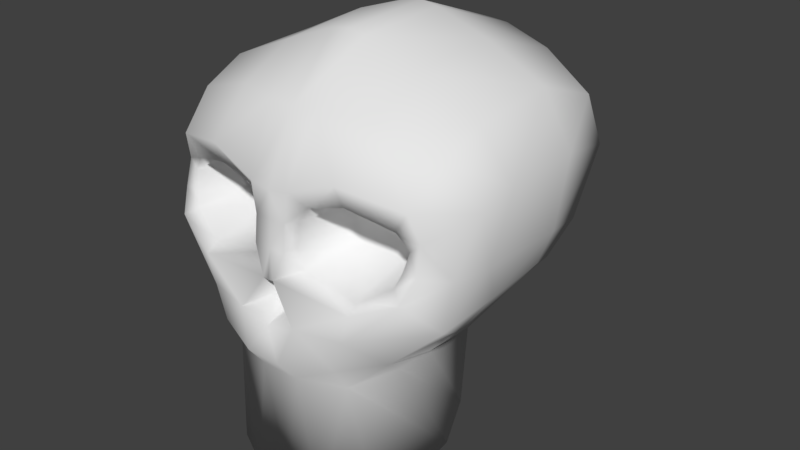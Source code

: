 # Source: Zeca.blend  (saved by Blender 2.78.0; exported with 4.5.12 LTS)
import bpy
from mathutils import Matrix  # noqa: F401  (used for matrix-valued properties, if any)

bpy.ops.wm.read_factory_settings(use_empty=True)
scene = bpy.context.scene
scene.name = 'Scene'

# ---- collections
col_collection_1 = bpy.data.collections.new('Collection 1'); scene.collection.children.link(col_collection_1)

# ---- materials (node trees are filled in below, after node groups)
mat_material_001 = bpy.data.materials.new('Material.001')
mat_material_001.alpha_threshold = 0.0
mat_material_001.use_transparent_shadow = False
mat_material_001.roughness = 0.5

# ---- material node trees

# ---- world
world_world = bpy.data.worlds.new('World'); scene.world = world_world
world_world.color = (0.05088, 0.05088, 0.05088)
world_world.use_sun_shadow = False
world_world.sun_shadow_jitter_overblur = 0.0
world_world.cycles.sampling_method = 'MANUAL'
world_world.light_settings.ao_factor = 0.41

# ---- meshes
me_plane = bpy.data.meshes.new('Plane')
me_plane.from_pydata([(-0.3817, 0.004853, 0.4942), (-0.345, 0.1351, 0.4919), (-0.577, -0.08742, 0.4381), (-0.6733, 0.05322, 0.3023), (-0.02574, -0.02982, 0.5246), (-0.1377, 0.1349, 0.5448), (-0.09287, -0.4074, 0.4955), (-0.1131, -0.6828, 0.3466), (-0.5758, -0.4362, 0.3937), (-0.608, -0.5837, 0.2343), (-0.6072, -0.3059, 0.3524), (-0.73, -0.3979, 0.1571), (-0.6108, -0.1876, 0.3838), (-0.6713, -0.1362, 0.2438), (-0.08102, 0.2992, 0.5765), (-0.09081, 0.407, 0.4909), (-0.1782, 0.9906, 0.4708), (-0.298, 0.3975, 0.4177), (-0.4043, 1.014, 0.3425), (-0.4278, 0.3362, 0.2593), (-0.5214, 0.7641, 0.06102), (-0.298, 0.2851, 0.49), (-0.4621, 0.2484, 0.361), (-0.38, -0.03138, 0.4446), (-0.5205, -0.1227, 0.4013), (-0.1121, -0.07044, 0.4329), (-0.1457, -0.3397, 0.4332), (-0.5111, -0.3385, 0.3767), (-0.5629, -0.2713, 0.3597), (-0.5456, -0.1887, 0.3811), (-0.314, -0.3957, 0.4332), (-0.3089, -0.4952, 0.4782), (-0.326, -0.6731, 0.279), (-0.07318, -0.276, 0.4955), (-0.08791, -0.2649, 0.4332), (-0.07753, -0.1546, 0.5048), (-0.08582, -0.1707, 0.446), (-0.4743, 0.2995, 0.1197), (-0.5071, 0.6217, -0.0467), (-0.5992, 0.1619, 0.1197), (-0.6733, 0.04097, -0.005493), (-0.08138, -0.8886, 0.04132), (-0.326, -0.7931, 0.04061), (-0.08138, -0.9042, -0.3922), (-0.326, -0.8225, -0.3929), (-0.08138, -0.7227, -0.8919), (-0.326, -0.6715, -0.8387), (-0.08138, -0.2565, -1.091), (-0.326, -0.2641, -1.013), (-0.08138, 0.1119, -0.9426), (-0.326, 0.08783, -0.873), (-0.6172, -0.6685, 0.04061), (-0.6055, -0.6876, -0.3929), (-0.7446, -0.4456, -0.004867), (-0.7013, -0.1264, 0.05678), (-0.02478, 0.02615, 0.4147), (-0.06031, 0.09674, 0.4232), (-0.7442, -0.4515, -0.3846), (-0.7173, -0.1281, -0.3451), (-0.6688, 0.0247, -0.3111), (-0.6091, -0.5651, -0.7221), (-0.6023, -0.3007, -0.8617), (-0.5813, 0.004778, -0.7258), (-0.4713, 0.3169, -0.1312), (-0.5368, 0.2377, -0.02261), (-0.5347, 0.1625, -0.6091), (-0.4561, 0.271, -0.4683), (-0.3226, 0.2295, -0.8037), (-0.2913, 0.3302, -0.7053), (-0.08639, 0.262, -0.8661), (-0.09257, 0.3503, -0.7638), (-0.3672, -0.09628, 0.1543), (-0.4808, -0.1443, 0.1547), (-0.1517, -0.1023, 0.155), (-0.1776, -0.3182, 0.1554), (-0.4773, -0.3213, 0.1554), (-0.5151, -0.2725, 0.1554), (-0.5011, -0.1943, 0.1551), (-0.3234, -0.3561, 0.1554), (-0.1308, -0.2577, 0.1554), (-0.1292, -0.1815, 0.1658), (-0.1962, 0.9169, 0.3334), (-0.3691, 0.9327, 0.2447), (-0.471, 0.7624, 0.05078), (-0.4613, 0.6465, -0.05177), (-0.4185, 0.3417, -0.138), (-0.4185, 0.2941, -0.4629), (-0.2811, 0.3434, -0.6574), (-0.09181, 0.3614, -0.7123), (-0.1714, 0.7111, 0.1626), (-0.3147, 0.7216, 0.1035), (-0.3427, 0.6082, 0.00827), (-0.3429, 0.5307, -0.03282), (-0.3108, 0.3278, -0.1516), (-0.3392, 0.296, -0.3681), (-0.2457, 0.3289, -0.4977), (-0.1078, 0.3409, -0.5342), (0.3817, 0.004853, 0.4942), (-2.427e-09, -0.02561, 0.5249), (0.345, 0.1351, 0.4919), (-2.427e-09, 0.1701, 0.5453), (0.577, -0.08742, 0.4381), (0.6733, 0.05322, 0.3023), (0.02574, -0.02982, 0.5246), (0.1377, 0.1349, 0.5448), (-2.427e-09, -0.3946, 0.4955), (0.09287, -0.4074, 0.4955), (-2.427e-09, -0.6784, 0.3561), (0.1131, -0.6828, 0.3466), (0.5758, -0.4362, 0.3937), (0.608, -0.5837, 0.2343), (0.6072, -0.3059, 0.3524), (0.73, -0.3979, 0.1571), (0.6108, -0.1876, 0.3838), (0.6713, -0.1362, 0.2438), (-2.427e-09, 0.2992, 0.5774), (0.08102, 0.2992, 0.5765), (-2.427e-09, 0.407, 0.4922), (0.09081, 0.407, 0.4909), (-2.427e-09, 0.9851, 0.4733), (0.1782, 0.9906, 0.4708), (0.298, 0.3975, 0.4177), (0.4043, 1.014, 0.3425), (0.4278, 0.3362, 0.2593), (0.5214, 0.7641, 0.06102), (0.298, 0.2851, 0.49), (0.4621, 0.2484, 0.361), (0.38, -0.03138, 0.4446), (0.5205, -0.1227, 0.4013), (0.1121, -0.07044, 0.4329), (0.1457, -0.3397, 0.4332), (0.5111, -0.3385, 0.3767), (0.5629, -0.2713, 0.3597), (0.5456, -0.1887, 0.3811), (0.314, -0.3957, 0.4332), (0.3089, -0.4952, 0.4782), (0.326, -0.6731, 0.279), (-2.427e-09, -0.276, 0.4955), (0.07318, -0.276, 0.4955), (0.08791, -0.2649, 0.4332), (-2.427e-09, -0.1546, 0.5048), (0.07753, -0.1546, 0.5048), (0.08582, -0.1707, 0.446), (0.4743, 0.2995, 0.1197), (0.5071, 0.6217, -0.0467), (0.5992, 0.1619, 0.1197), (0.6733, 0.04097, -0.005493), (-2.427e-09, -0.8999, 0.04132), (0.08138, -0.8886, 0.04132), (0.326, -0.7931, 0.04061), (-2.427e-09, -0.9168, -0.3922), (0.08138, -0.9042, -0.3922), (0.326, -0.8225, -0.3929), (-2.427e-09, -0.7289, -0.8919), (0.08138, -0.7227, -0.8919), (0.326, -0.6715, -0.8387), (-2.427e-09, -0.2551, -1.098), (0.08138, -0.2565, -1.091), (0.326, -0.2641, -1.013), (-2.427e-09, 0.1119, -0.9489), (0.08138, 0.1119, -0.9426), (0.326, 0.08783, -0.873), (0.6172, -0.6685, 0.04061), (0.6055, -0.6876, -0.3929), (0.7446, -0.4456, -0.004867), (0.7013, -0.1264, 0.05678), (-2.427e-09, 0.02797, 0.4147), (-2.427e-09, 0.132, 0.4235), (0.02478, 0.02615, 0.4147), (0.06031, 0.09674, 0.4232), (0.7442, -0.4515, -0.3846), (0.7173, -0.1281, -0.3451), (0.6688, 0.0247, -0.3111), (0.6091, -0.5651, -0.7221), (0.6023, -0.3007, -0.8617), (0.5813, 0.004778, -0.7258), (0.4713, 0.3169, -0.1312), (0.5368, 0.2377, -0.02261), (0.5347, 0.1625, -0.6091), (0.4561, 0.271, -0.4683), (0.3226, 0.2295, -0.8037), (0.2913, 0.3302, -0.7053), (0.08639, 0.262, -0.8661), (0.09257, 0.3503, -0.7638), (-2.427e-09, 0.2687, -0.8729), (-2.427e-09, 0.3603, -0.7785), (0.3672, -0.09628, 0.1543), (0.4808, -0.1443, 0.1547), (0.1517, -0.1023, 0.155), (0.1776, -0.3182, 0.1554), (0.4773, -0.3213, 0.1554), (0.5151, -0.2725, 0.1554), (0.5011, -0.1943, 0.1551), (0.3234, -0.3561, 0.1554), (0.1308, -0.2577, 0.1554), (0.1292, -0.1815, 0.1658), (-2.427e-09, 0.9131, 0.3351), (0.1962, 0.9169, 0.3334), (0.3691, 0.9327, 0.2447), (0.471, 0.7624, 0.05078), (0.4613, 0.6465, -0.05177), (0.4185, 0.3417, -0.138), (0.4185, 0.2941, -0.4629), (0.2811, 0.3434, -0.6574), (0.09181, 0.3614, -0.7123), (-2.427e-09, 0.3748, -0.7279), (-2.427e-09, 0.7085, 0.1637), (0.1714, 0.7111, 0.1626), (0.3147, 0.7216, 0.1035), (0.3427, 0.6082, 0.00827), (0.3429, 0.5307, -0.03282), (0.3108, 0.3278, -0.1516), (0.3392, 0.296, -0.3681), (0.2457, 0.3289, -0.4977), (0.1078, 0.3409, -0.5342), (-2.427e-09, 0.3498, -0.5446), (-2.427e-09, 0.3278, -0.1516), (-2.427e-09, 0.5309, -0.000979)], [], [(4, 56, 5), (1, 2, 0), (0, 5, 1), (33, 105, 137), (6, 107, 105), (32, 8, 9), (8, 11, 9), (10, 13, 11), (13, 2, 3), (100, 14, 5), (14, 117, 15), (15, 119, 16), (16, 17, 15), (17, 20, 19), (17, 22, 21), (1, 22, 3), (15, 21, 14), (5, 21, 1), (10, 27, 28), (12, 24, 2), (12, 28, 29), (0, 25, 4), (31, 26, 30), (2, 23, 0), (35, 25, 36), (8, 30, 27), (7, 31, 32), (33, 26, 6), (140, 33, 137), (4, 140, 98), (33, 36, 34), (28, 75, 76), (19, 38, 37), (22, 37, 39), (3, 39, 40), (7, 42, 41), (107, 41, 147), (41, 44, 43), (147, 43, 150), (43, 46, 45), (43, 153, 150), (45, 48, 47), (45, 156, 153), (48, 49, 47), (47, 159, 156), (42, 52, 44), (51, 32, 9), (53, 9, 11), (54, 11, 13), (3, 54, 13), (166, 56, 55), (98, 55, 4), (100, 56, 167), (52, 53, 57), (58, 53, 54), (58, 40, 59), (48, 62, 50), (46, 61, 48), (44, 60, 46), (57, 60, 52), (58, 61, 57), (37, 63, 64), (64, 39, 37), (40, 63, 59), (66, 59, 63), (59, 62, 58), (65, 68, 67), (65, 50, 62), (50, 69, 49), (70, 67, 68), (185, 69, 70), (49, 184, 159), (74, 80, 71), (34, 80, 79), (23, 73, 25), (28, 77, 29), (26, 79, 74), (25, 80, 36), (30, 74, 78), (29, 72, 24), (27, 78, 75), (24, 71, 23), (16, 196, 81), (38, 85, 63), (20, 82, 83), (18, 81, 82), (20, 84, 38), (63, 86, 66), (66, 87, 68), (68, 88, 70), (70, 205, 185), (85, 94, 86), (82, 89, 90), (86, 95, 87), (83, 90, 91), (87, 96, 88), (84, 91, 92), (88, 215, 205), (196, 89, 81), (85, 92, 93), (216, 95, 94), (217, 93, 92), (217, 91, 89), (169, 103, 104), (101, 99, 97), (97, 104, 103), (105, 138, 137), (107, 106, 105), (136, 109, 135), (112, 109, 110), (114, 111, 112), (101, 114, 102), (116, 100, 104), (116, 117, 115), (118, 119, 117), (121, 120, 118), (121, 124, 122), (121, 126, 123), (99, 126, 125), (118, 125, 121), (125, 104, 99), (111, 131, 109), (128, 113, 101), (113, 132, 111), (129, 97, 103), (135, 130, 106), (127, 101, 97), (141, 129, 103), (109, 134, 135), (108, 135, 106), (130, 138, 106), (140, 138, 141), (140, 103, 98), (138, 142, 141), (132, 190, 131), (123, 144, 124), (126, 143, 123), (145, 102, 146), (108, 149, 136), (107, 148, 108), (148, 152, 149), (147, 151, 148), (151, 155, 152), (153, 151, 150), (154, 158, 155), (156, 154, 153), (160, 158, 157), (159, 157, 156), (163, 149, 152), (136, 162, 110), (164, 110, 162), (165, 112, 164), (165, 102, 114), (169, 166, 168), (168, 98, 103), (100, 169, 104), (163, 164, 162), (164, 171, 165), (146, 171, 172), (175, 158, 161), (174, 155, 158), (173, 152, 155), (170, 173, 174), (171, 174, 175), (143, 176, 144), (145, 177, 143), (146, 176, 177), (172, 179, 176), (172, 175, 178), (178, 181, 179), (161, 178, 175), (182, 161, 160), (180, 183, 181), (182, 185, 183), (184, 160, 159), (193, 192, 186), (139, 195, 142), (188, 127, 129), (192, 132, 133), (130, 194, 139), (195, 129, 142), (134, 189, 130), (187, 133, 128), (131, 193, 134), (186, 128, 127), (120, 196, 119), (201, 144, 176), (124, 198, 122), (122, 197, 120), (200, 124, 144), (202, 176, 179), (203, 179, 181), (204, 181, 183), (205, 183, 185), (212, 201, 202), (198, 207, 197), (213, 202, 203), (199, 208, 198), (214, 203, 204), (200, 209, 199), (215, 204, 205), (207, 196, 197), (201, 210, 200), (213, 214, 216), (217, 211, 216), (207, 209, 217), (4, 55, 56), (1, 3, 2), (0, 4, 5), (33, 6, 105), (6, 7, 107), (32, 31, 8), (8, 10, 11), (10, 12, 13), (13, 12, 2), (100, 115, 14), (14, 115, 117), (15, 117, 119), (16, 18, 17), (17, 18, 20), (17, 19, 22), (1, 21, 22), (15, 17, 21), (5, 14, 21), (10, 8, 27), (12, 29, 24), (12, 10, 28), (0, 23, 25), (31, 6, 26), (2, 24, 23), (35, 4, 25), (8, 31, 30), (7, 6, 31), (33, 34, 26), (140, 35, 33), (4, 35, 140), (33, 35, 36), (28, 27, 75), (19, 20, 38), (22, 19, 37), (3, 22, 39), (7, 32, 42), (107, 7, 41), (41, 42, 44), (147, 41, 43), (43, 44, 46), (43, 45, 153), (45, 46, 48), (45, 47, 156), (48, 50, 49), (47, 49, 159), (42, 51, 52), (51, 42, 32), (53, 51, 9), (54, 53, 11), (3, 40, 54), (166, 167, 56), (98, 166, 55), (100, 5, 56), (52, 51, 53), (58, 57, 53), (58, 54, 40), (48, 61, 62), (46, 60, 61), (44, 52, 60), (57, 61, 60), (58, 62, 61), (37, 38, 63), (64, 40, 39), (40, 64, 63), (66, 65, 59), (59, 65, 62), (65, 66, 68), (65, 67, 50), (50, 67, 69), (70, 69, 67), (185, 184, 69), (49, 69, 184), (71, 72, 77), (77, 76, 75), (75, 78, 77), (74, 79, 80), (80, 73, 71), (71, 77, 78), (78, 74, 71), (34, 36, 80), (23, 71, 73), (28, 76, 77), (26, 34, 79), (25, 73, 80), (30, 26, 74), (29, 77, 72), (27, 30, 78), (24, 72, 71), (16, 119, 196), (38, 84, 85), (20, 18, 82), (18, 16, 81), (20, 83, 84), (63, 85, 86), (66, 86, 87), (68, 87, 88), (70, 88, 205), (85, 93, 94), (82, 81, 89), (86, 94, 95), (83, 82, 90), (87, 95, 96), (84, 83, 91), (88, 96, 215), (196, 206, 89), (85, 84, 92), (94, 93, 216), (216, 215, 96), (96, 95, 216), (217, 216, 93), (89, 206, 217), (217, 92, 91), (91, 90, 89), (169, 168, 103), (101, 102, 99), (97, 99, 104), (105, 106, 138), (107, 108, 106), (136, 110, 109), (112, 111, 109), (114, 113, 111), (101, 113, 114), (116, 115, 100), (116, 118, 117), (118, 120, 119), (121, 122, 120), (121, 123, 124), (121, 125, 126), (99, 102, 126), (118, 116, 125), (125, 116, 104), (111, 132, 131), (128, 133, 113), (113, 133, 132), (129, 127, 97), (135, 134, 130), (127, 128, 101), (141, 142, 129), (109, 131, 134), (108, 136, 135), (130, 139, 138), (140, 137, 138), (140, 141, 103), (138, 139, 142), (132, 191, 190), (123, 143, 144), (126, 145, 143), (145, 126, 102), (108, 148, 149), (107, 147, 148), (148, 151, 152), (147, 150, 151), (151, 154, 155), (153, 154, 151), (154, 157, 158), (156, 157, 154), (160, 161, 158), (159, 160, 157), (163, 162, 149), (136, 149, 162), (164, 112, 110), (165, 114, 112), (165, 146, 102), (169, 167, 166), (168, 166, 98), (100, 167, 169), (163, 170, 164), (164, 170, 171), (146, 165, 171), (175, 174, 158), (174, 173, 155), (173, 163, 152), (170, 163, 173), (171, 170, 174), (143, 177, 176), (145, 146, 177), (146, 172, 176), (172, 178, 179), (172, 171, 175), (178, 180, 181), (161, 180, 178), (182, 180, 161), (180, 182, 183), (182, 184, 185), (184, 182, 160), (192, 187, 186), (186, 188, 195), (195, 194, 189), (189, 193, 186), (190, 191, 192), (192, 193, 190), (195, 189, 186), (139, 194, 195), (188, 186, 127), (192, 191, 132), (130, 189, 194), (195, 188, 129), (134, 193, 189), (187, 192, 133), (131, 190, 193), (186, 187, 128), (120, 197, 196), (201, 200, 144), (124, 199, 198), (122, 198, 197), (200, 199, 124), (202, 201, 176), (203, 202, 179), (204, 203, 181), (205, 204, 183), (212, 211, 201), (198, 208, 207), (213, 212, 202), (199, 209, 208), (214, 213, 203), (200, 210, 209), (215, 214, 204), (207, 206, 196), (201, 211, 210), (216, 211, 212), (212, 213, 216), (214, 215, 216), (217, 210, 211), (217, 206, 207), (207, 208, 209), (209, 210, 217)])
me_plane.polygons.foreach_set('use_smooth', [True] * 432)
_uv = me_plane.uv_layers.new(name='UVMap')
_uv.uv.foreach_set('vector', [0.3117, 0.3194, 0.3131, 0.2894, 0.3376, 0.277, 0.3899, 0.2749, 0.4393, 0.3272, 0.3965, 0.3039, 0.3965, 0.3039, 0.3376, 0.277, 0.3899, 0.2749, 0.3225, 0.3793, 0.305, 0.4083, 0.305, 0.3795, 0.3273, 0.4112, 0.305, 0.4876, 0.305, 0.4083, 0.3925, 0.4942, 0.4361, 0.4179, 0.4638, 0.463, 0.4361, 0.4179, 0.5059, 0.4168, 0.4638, 0.463, 0.4484, 0.3853, 0.4881, 0.3465, 0.5059, 0.4168, 0.4881, 0.3465, 0.4393, 0.3272, 0.4797, 0.2959, 0.305, 0.2654, 0.3233, 0.2362, 0.3376, 0.277, 0.3233, 0.2362, 0.305, 0.2024, 0.3289, 0.2029, 0.3289, 0.2029, 0.305, 0.05365, 0.3493, 0.05204, 0.3493, 0.05204, 0.3875, 0.2055, 0.3289, 0.2029, 0.3875, 0.2055, 0.4885, 0.1025, 0.4422, 0.2142, 0.3875, 0.2055, 0.4305, 0.2456, 0.3792, 0.2387, 0.3899, 0.2749, 0.4305, 0.2456, 0.4797, 0.2959, 0.3289, 0.2029, 0.3792, 0.2387, 0.3233, 0.2362, 0.3376, 0.277, 0.3792, 0.2387, 0.3899, 0.2749, 0.4484, 0.3853, 0.423, 0.3952, 0.436, 0.3763, 0.4482, 0.353, 0.4273, 0.3382, 0.4393, 0.3272, 0.4482, 0.353, 0.436, 0.3763, 0.4331, 0.3535, 0.3965, 0.3039, 0.3406, 0.336, 0.3117, 0.3194, 0.375, 0.4332, 0.3445, 0.3935, 0.3783, 0.4106, 0.4393, 0.3272, 0.3969, 0.3171, 0.3965, 0.3039, 0.322, 0.3521, 0.3406, 0.336, 0.3337, 0.3565, 0.4361, 0.4179, 0.3783, 0.4106, 0.423, 0.3952, 0.3332, 0.4897, 0.375, 0.4332, 0.3925, 0.4942, 0.3225, 0.3793, 0.3445, 0.3935, 0.3273, 0.4112, 0.305, 0.3519, 0.3225, 0.3793, 0.305, 0.3795, 0.3117, 0.3194, 0.305, 0.3519, 0.305, 0.3189, 0.3225, 0.3793, 0.3337, 0.3565, 0.3366, 0.3752, 0.436, 0.3763, 0.3973, 0.372, 0.3996, 0.3687, 0.1181, 0.6493, 0.1737, 0.5238, 0.1669, 0.6416, 0.1041, 0.6912, 0.1669, 0.6416, 0.196, 0.6939, 0.1684, 0.7596, 0.196, 0.6939, 0.2489, 0.7123, 0.4881, 0.9802, 0.4484, 0.8791, 0.5045, 0.8843, 0.5217, 0.9844, 0.5045, 0.8843, 0.5218, 0.8842, 0.5045, 0.8843, 0.4703, 0.7991, 0.5092, 0.806, 0.5218, 0.8842, 0.5092, 0.806, 0.5219, 0.8065, 0.5092, 0.806, 0.481, 0.7343, 0.5117, 0.7344, 0.5092, 0.806, 0.522, 0.735, 0.5219, 0.8065, 0.5117, 0.7344, 0.4768, 0.677, 0.5108, 0.6724, 0.5117, 0.7344, 0.522, 0.6721, 0.522, 0.735, 0.4768, 0.677, 0.5063, 0.6072, 0.5108, 0.6724, 0.5108, 0.6724, 0.522, 0.607, 0.522, 0.6721, 0.4484, 0.8791, 0.4248, 0.781, 0.4703, 0.7991, 0.3808, 0.8535, 0.425, 0.9493, 0.3433, 0.8996, 0.333, 0.8129, 0.3433, 0.8996, 0.2963, 0.8423, 0.2609, 0.7622, 0.2963, 0.8423, 0.2175, 0.7987, 0.1684, 0.7596, 0.2609, 0.7622, 0.2175, 0.7987, 0.305, 0.2965, 0.3131, 0.2894, 0.308, 0.2968, 0.305, 0.3189, 0.308, 0.2968, 0.3117, 0.3194, 0.305, 0.2654, 0.3131, 0.2894, 0.305, 0.2861, 0.4248, 0.781, 0.333, 0.8129, 0.3877, 0.7524, 0.3435, 0.7056, 0.333, 0.8129, 0.2609, 0.7622, 0.3435, 0.7056, 0.2489, 0.7123, 0.321, 0.6755, 0.4768, 0.677, 0.4087, 0.6506, 0.4568, 0.6183, 0.481, 0.7343, 0.4379, 0.6951, 0.4768, 0.677, 0.4703, 0.7991, 0.4413, 0.734, 0.481, 0.7343, 0.3877, 0.7524, 0.4413, 0.734, 0.4248, 0.781, 0.3435, 0.7056, 0.4379, 0.6951, 0.3877, 0.7524, 0.1669, 0.6416, 0.2377, 0.6017, 0.2213, 0.6457, 0.2213, 0.6457, 0.196, 0.6939, 0.1669, 0.6416, 0.2489, 0.7123, 0.2377, 0.6017, 0.321, 0.6755, 0.3451, 0.5792, 0.321, 0.6755, 0.2377, 0.6017, 0.321, 0.6755, 0.4087, 0.6506, 0.3435, 0.7056, 0.3824, 0.6171, 0.4302, 0.5504, 0.4442, 0.587, 0.3824, 0.6171, 0.4568, 0.6183, 0.4087, 0.6506, 0.4568, 0.6183, 0.5009, 0.5703, 0.5063, 0.6072, 0.4917, 0.5329, 0.4442, 0.587, 0.4302, 0.5504, 0.522, 0.5307, 0.5009, 0.5703, 0.4917, 0.5329, 0.5063, 0.6072, 0.522, 0.5686, 0.522, 0.607, 0.3771, 0.3715, 0.3733, 0.3613, 0.3899, 0.356, 0.3366, 0.3752, 0.3733, 0.3613, 0.3736, 0.3673, 0.3969, 0.3171, 0.3757, 0.3557, 0.3406, 0.336, 0.436, 0.3763, 0.3986, 0.3638, 0.4331, 0.3535, 0.3445, 0.3935, 0.3736, 0.3673, 0.3771, 0.3715, 0.3406, 0.336, 0.3733, 0.3613, 0.3337, 0.3565, 0.3783, 0.4106, 0.3771, 0.3715, 0.3871, 0.3749, 0.4331, 0.3535, 0.3973, 0.3599, 0.4273, 0.3382, 0.423, 0.3952, 0.3871, 0.3749, 0.3973, 0.372, 0.4273, 0.3382, 0.3899, 0.356, 0.3969, 0.3171, 0.8454, 0.3426, 0.8121, 0.3794, 0.8129, 0.3374, 0.7161, 0.2654, 0.6482, 0.2818, 0.6459, 0.2688, 0.7523, 0.2647, 0.802, 0.2979, 0.7501, 0.2752, 0.8282, 0.2917, 0.8129, 0.3374, 0.802, 0.2979, 0.7523, 0.2647, 0.7195, 0.2753, 0.7161, 0.2654, 0.6459, 0.2688, 0.5723, 0.2867, 0.5703, 0.2771, 0.5703, 0.2771, 0.5318, 0.3197, 0.5213, 0.317, 0.5213, 0.317, 0.5203, 0.3599, 0.509, 0.3596, 0.509, 0.3596, 0.5172, 0.3794, 0.5062, 0.3794, 0.6482, 0.2818, 0.5941, 0.3029, 0.5723, 0.2867, 0.802, 0.2979, 0.7555, 0.3426, 0.7496, 0.31, 0.5723, 0.2867, 0.5661, 0.3255, 0.5318, 0.3197, 0.7501, 0.2752, 0.7496, 0.31, 0.7182, 0.3033, 0.5318, 0.3197, 0.5588, 0.3559, 0.5203, 0.3599, 0.7195, 0.2753, 0.7182, 0.3033, 0.6989, 0.3026, 0.5203, 0.3599, 0.5565, 0.3794, 0.5172, 0.3794, 0.8121, 0.3794, 0.7555, 0.3426, 0.8129, 0.3374, 0.6482, 0.2818, 0.6989, 0.3026, 0.644, 0.3079, 0.6441, 0.3794, 0.5661, 0.3255, 0.5941, 0.3029, 0.7015, 0.3794, 0.644, 0.3079, 0.6989, 0.3026, 0.7015, 0.3794, 0.7182, 0.3033, 0.7555, 0.3426, 0.297, 0.2894, 0.2984, 0.3194, 0.2724, 0.277, 0.1707, 0.3272, 0.2201, 0.2749, 0.2135, 0.3039, 0.2135, 0.3039, 0.2724, 0.277, 0.2984, 0.3194, 0.305, 0.4083, 0.2875, 0.3793, 0.305, 0.3795, 0.305, 0.4876, 0.2827, 0.4112, 0.305, 0.4083, 0.2175, 0.4942, 0.1739, 0.4179, 0.235, 0.4332, 0.1041, 0.4168, 0.1739, 0.4179, 0.1462, 0.463, 0.1219, 0.3465, 0.1616, 0.3853, 0.1041, 0.4168, 0.1707, 0.3272, 0.1219, 0.3465, 0.1303, 0.2959, 0.2868, 0.2362, 0.305, 0.2654, 0.2724, 0.277, 0.2868, 0.2362, 0.305, 0.2024, 0.305, 0.2359, 0.2812, 0.2029, 0.305, 0.05365, 0.305, 0.2024, 0.2225, 0.2055, 0.2608, 0.05204, 0.2812, 0.2029, 0.2225, 0.2055, 0.1215, 0.1025, 0.1978, 0.0442, 0.2225, 0.2055, 0.1795, 0.2456, 0.1678, 0.2142, 0.2201, 0.2749, 0.1795, 0.2456, 0.2308, 0.2387, 0.2812, 0.2029, 0.2308, 0.2387, 0.2225, 0.2055, 0.2308, 0.2387, 0.2724, 0.277, 0.2201, 0.2749, 0.1616, 0.3853, 0.187, 0.3952, 0.1739, 0.4179, 0.1827, 0.3382, 0.1618, 0.353, 0.1707, 0.3272, 0.1618, 0.353, 0.1741, 0.3763, 0.1616, 0.3853, 0.2695, 0.336, 0.2135, 0.3039, 0.2984, 0.3194, 0.235, 0.4332, 0.2655, 0.3935, 0.2827, 0.4112, 0.2131, 0.3171, 0.1707, 0.3272, 0.2135, 0.3039, 0.2881, 0.3521, 0.2695, 0.336, 0.2984, 0.3194, 0.1739, 0.4179, 0.2317, 0.4106, 0.235, 0.4332, 0.2769, 0.4897, 0.235, 0.4332, 0.2827, 0.4112, 0.2655, 0.3935, 0.2875, 0.3793, 0.2827, 0.4112, 0.305, 0.3519, 0.2875, 0.3793, 0.2881, 0.3521, 0.305, 0.3519, 0.2984, 0.3194, 0.305, 0.3189, 0.2875, 0.3793, 0.2763, 0.3565, 0.2881, 0.3521, 0.1741, 0.3763, 0.2128, 0.372, 0.187, 0.3952, 0.9266, 0.6498, 0.8711, 0.5238, 0.9211, 0.4945, 0.9405, 0.6918, 0.8777, 0.642, 0.9266, 0.6498, 0.8484, 0.6944, 0.8759, 0.7602, 0.7953, 0.7127, 0.5554, 0.9803, 0.5953, 0.8793, 0.6185, 0.9495, 0.5217, 0.9844, 0.5392, 0.8844, 0.5554, 0.9803, 0.5392, 0.8844, 0.5736, 0.7992, 0.5953, 0.8793, 0.5218, 0.8842, 0.5347, 0.8061, 0.5392, 0.8844, 0.5347, 0.8061, 0.563, 0.7344, 0.5736, 0.7992, 0.522, 0.735, 0.5347, 0.8061, 0.5219, 0.8065, 0.5323, 0.7344, 0.5672, 0.6771, 0.563, 0.7344, 0.522, 0.6721, 0.5323, 0.7344, 0.522, 0.735, 0.5378, 0.6072, 0.5672, 0.6771, 0.5332, 0.6724, 0.522, 0.607, 0.5332, 0.6724, 0.522, 0.6721, 0.6191, 0.7812, 0.5953, 0.8793, 0.5736, 0.7992, 0.6185, 0.9495, 0.663, 0.8538, 0.7005, 0.9001, 0.7109, 0.8133, 0.7005, 0.9001, 0.663, 0.8538, 0.7833, 0.7627, 0.7476, 0.8428, 0.7109, 0.8133, 0.7833, 0.7627, 0.8759, 0.7602, 0.8266, 0.7993, 0.297, 0.2894, 0.305, 0.2965, 0.302, 0.2968, 0.302, 0.2968, 0.305, 0.3189, 0.2984, 0.3194, 0.305, 0.2654, 0.297, 0.2894, 0.2724, 0.277, 0.6191, 0.7812, 0.7109, 0.8133, 0.663, 0.8538, 0.7109, 0.8133, 0.7006, 0.7058, 0.7833, 0.7627, 0.7953, 0.7127, 0.7006, 0.7058, 0.7232, 0.6757, 0.6354, 0.6507, 0.5672, 0.6771, 0.5872, 0.6184, 0.6061, 0.6952, 0.563, 0.7344, 0.5672, 0.6771, 0.6027, 0.7341, 0.5736, 0.7992, 0.563, 0.7344, 0.6563, 0.7526, 0.6027, 0.7341, 0.6061, 0.6952, 0.7006, 0.7058, 0.6061, 0.6952, 0.6354, 0.6507, 0.8777, 0.642, 0.8068, 0.6019, 0.8711, 0.5238, 0.8484, 0.6944, 0.8232, 0.646, 0.8777, 0.642, 0.7953, 0.7127, 0.8068, 0.6019, 0.8232, 0.646, 0.7232, 0.6757, 0.6991, 0.5792, 0.8068, 0.6019, 0.7232, 0.6757, 0.6354, 0.6507, 0.6617, 0.6172, 0.6617, 0.6172, 0.6139, 0.5503, 0.6991, 0.5792, 0.5872, 0.6184, 0.6617, 0.6172, 0.6354, 0.6507, 0.5431, 0.5703, 0.5872, 0.6184, 0.5378, 0.6072, 0.5999, 0.587, 0.5523, 0.5328, 0.6139, 0.5503, 0.5431, 0.5703, 0.522, 0.5307, 0.5523, 0.5328, 0.522, 0.5686, 0.5378, 0.6072, 0.522, 0.607, 0.2229, 0.3749, 0.2114, 0.3638, 0.2202, 0.356, 0.2735, 0.3752, 0.2367, 0.3613, 0.2763, 0.3565, 0.2343, 0.3557, 0.2131, 0.3171, 0.2695, 0.336, 0.2114, 0.3638, 0.1741, 0.3763, 0.1769, 0.3535, 0.2655, 0.3935, 0.2364, 0.3673, 0.2735, 0.3752, 0.2367, 0.3613, 0.2695, 0.336, 0.2763, 0.3565, 0.2317, 0.4106, 0.2329, 0.3715, 0.2655, 0.3935, 0.2127, 0.3599, 0.1769, 0.3535, 0.1827, 0.3382, 0.187, 0.3952, 0.2229, 0.3749, 0.2317, 0.4106, 0.2202, 0.356, 0.1827, 0.3382, 0.2131, 0.3171, 0.8454, 0.4162, 0.8121, 0.3794, 0.8449, 0.3794, 0.6482, 0.477, 0.7161, 0.4935, 0.6459, 0.49, 0.7523, 0.4942, 0.802, 0.461, 0.8282, 0.4672, 0.8282, 0.4672, 0.8129, 0.4214, 0.8454, 0.4162, 0.7195, 0.4835, 0.7523, 0.4942, 0.7161, 0.4935, 0.5723, 0.4722, 0.6459, 0.49, 0.5703, 0.4817, 0.5318, 0.4392, 0.5703, 0.4817, 0.5213, 0.4418, 0.5203, 0.3989, 0.5213, 0.4418, 0.509, 0.3993, 0.5172, 0.3794, 0.509, 0.3993, 0.5062, 0.3794, 0.5941, 0.456, 0.6482, 0.477, 0.5723, 0.4722, 0.802, 0.461, 0.7555, 0.4163, 0.8129, 0.4214, 0.5661, 0.4333, 0.5723, 0.4722, 0.5318, 0.4392, 0.7501, 0.4837, 0.7496, 0.4488, 0.802, 0.461, 0.5588, 0.4029, 0.5318, 0.4392, 0.5203, 0.3989, 0.7195, 0.4835, 0.7182, 0.4555, 0.7501, 0.4837, 0.5565, 0.3794, 0.5203, 0.3989, 0.5172, 0.3794, 0.7555, 0.4163, 0.8121, 0.3794, 0.8129, 0.4214, 0.6482, 0.477, 0.6989, 0.4562, 0.7195, 0.4835, 0.5661, 0.4333, 0.5588, 0.4029, 0.6441, 0.3794, 0.7015, 0.3794, 0.644, 0.451, 0.6441, 0.3794, 0.7555, 0.4163, 0.7182, 0.4555, 0.7015, 0.3794, 0.3117, 0.3194, 0.308, 0.2968, 0.3131, 0.2894, 0.3899, 0.2749, 0.4797, 0.2959, 0.4393, 0.3272, 0.3965, 0.3039, 0.3117, 0.3194, 0.3376, 0.277, 0.3225, 0.3793, 0.3273, 0.4112, 0.305, 0.4083, 0.3273, 0.4112, 0.3332, 0.4897, 0.305, 0.4876, 0.3925, 0.4942, 0.375, 0.4332, 0.4361, 0.4179, 0.4361, 0.4179, 0.4484, 0.3853, 0.5059, 0.4168, 0.4484, 0.3853, 0.4482, 0.353, 0.4881, 0.3465, 0.4881, 0.3465, 0.4482, 0.353, 0.4393, 0.3272, 0.305, 0.2654, 0.305, 0.2359, 0.3233, 0.2362, 0.3233, 0.2362, 0.305, 0.2359, 0.305, 0.2024, 0.3289, 0.2029, 0.305, 0.2024, 0.305, 0.05365, 0.3493, 0.05204, 0.4123, 0.04421, 0.3875, 0.2055, 0.3875, 0.2055, 0.4123, 0.04421, 0.4885, 0.1025, 0.3875, 0.2055, 0.4422, 0.2142, 0.4305, 0.2456, 0.3899, 0.2749, 0.3792, 0.2387, 0.4305, 0.2456, 0.3289, 0.2029, 0.3875, 0.2055, 0.3792, 0.2387, 0.3376, 0.277, 0.3233, 0.2362, 0.3792, 0.2387, 0.4484, 0.3853, 0.4361, 0.4179, 0.423, 0.3952, 0.4482, 0.353, 0.4331, 0.3535, 0.4273, 0.3382, 0.4482, 0.353, 0.4484, 0.3853, 0.436, 0.3763, 0.3965, 0.3039, 0.3969, 0.3171, 0.3406, 0.336, 0.375, 0.4332, 0.3273, 0.4112, 0.3445, 0.3935, 0.4393, 0.3272, 0.4273, 0.3382, 0.3969, 0.3171, 0.322, 0.3521, 0.3117, 0.3194, 0.3406, 0.336, 0.4361, 0.4179, 0.375, 0.4332, 0.3783, 0.4106, 0.3332, 0.4897, 0.3273, 0.4112, 0.375, 0.4332, 0.3225, 0.3793, 0.3366, 0.3752, 0.3445, 0.3935, 0.305, 0.3519, 0.322, 0.3521, 0.3225, 0.3793, 0.3117, 0.3194, 0.322, 0.3521, 0.305, 0.3519, 0.3225, 0.3793, 0.322, 0.3521, 0.3337, 0.3565, 0.436, 0.3763, 0.423, 0.3952, 0.3973, 0.372, 0.1181, 0.6493, 0.1239, 0.4945, 0.1737, 0.5238, 0.1041, 0.6912, 0.1181, 0.6493, 0.1669, 0.6416, 0.1684, 0.7596, 0.1041, 0.6912, 0.196, 0.6939, 0.4881, 0.9802, 0.425, 0.9493, 0.4484, 0.8791, 0.5217, 0.9844, 0.4881, 0.9802, 0.5045, 0.8843, 0.5045, 0.8843, 0.4484, 0.8791, 0.4703, 0.7991, 0.5218, 0.8842, 0.5045, 0.8843, 0.5092, 0.806, 0.5092, 0.806, 0.4703, 0.7991, 0.481, 0.7343, 0.5092, 0.806, 0.5117, 0.7344, 0.522, 0.735, 0.5117, 0.7344, 0.481, 0.7343, 0.4768, 0.677, 0.5117, 0.7344, 0.5108, 0.6724, 0.522, 0.6721, 0.4768, 0.677, 0.4568, 0.6183, 0.5063, 0.6072, 0.5108, 0.6724, 0.5063, 0.6072, 0.522, 0.607, 0.4484, 0.8791, 0.3808, 0.8535, 0.4248, 0.781, 0.3808, 0.8535, 0.4484, 0.8791, 0.425, 0.9493, 0.333, 0.8129, 0.3808, 0.8535, 0.3433, 0.8996, 0.2609, 0.7622, 0.333, 0.8129, 0.2963, 0.8423, 0.1684, 0.7596, 0.2489, 0.7123, 0.2609, 0.7622, 0.305, 0.2965, 0.305, 0.2861, 0.3131, 0.2894, 0.305, 0.3189, 0.305, 0.2965, 0.308, 0.2968, 0.305, 0.2654, 0.3376, 0.277, 0.3131, 0.2894, 0.4248, 0.781, 0.3808, 0.8535, 0.333, 0.8129, 0.3435, 0.7056, 0.3877, 0.7524, 0.333, 0.8129, 0.3435, 0.7056, 0.2609, 0.7622, 0.2489, 0.7123, 0.4768, 0.677, 0.4379, 0.6951, 0.4087, 0.6506, 0.481, 0.7343, 0.4413, 0.734, 0.4379, 0.6951, 0.4703, 0.7991, 0.4248, 0.781, 0.4413, 0.734, 0.3877, 0.7524, 0.4379, 0.6951, 0.4413, 0.734, 0.3435, 0.7056, 0.4087, 0.6506, 0.4379, 0.6951, 0.1669, 0.6416, 0.1737, 0.5238, 0.2377, 0.6017, 0.2213, 0.6457, 0.2489, 0.7123, 0.196, 0.6939, 0.2489, 0.7123, 0.2213, 0.6457, 0.2377, 0.6017, 0.3451, 0.5792, 0.3824, 0.6171, 0.321, 0.6755, 0.321, 0.6755, 0.3824, 0.6171, 0.4087, 0.6506, 0.3824, 0.6171, 0.3451, 0.5792, 0.4302, 0.5504, 0.3824, 0.6171, 0.4442, 0.587, 0.4568, 0.6183, 0.4568, 0.6183, 0.4442, 0.587, 0.5009, 0.5703, 0.4917, 0.5329, 0.5009, 0.5703, 0.4442, 0.587, 0.522, 0.5307, 0.522, 0.5686, 0.5009, 0.5703, 0.5063, 0.6072, 0.5009, 0.5703, 0.522, 0.5686, 0.3899, 0.356, 0.3973, 0.3599, 0.3986, 0.3638, 0.3986, 0.3638, 0.3996, 0.3687, 0.3973, 0.372, 0.3973, 0.372, 0.3871, 0.3749, 0.3986, 0.3638, 0.3771, 0.3715, 0.3736, 0.3673, 0.3733, 0.3613, 0.3733, 0.3613, 0.3757, 0.3557, 0.3899, 0.356, 0.3899, 0.356, 0.3986, 0.3638, 0.3871, 0.3749, 0.3871, 0.3749, 0.3771, 0.3715, 0.3899, 0.356, 0.3366, 0.3752, 0.3337, 0.3565, 0.3733, 0.3613, 0.3969, 0.3171, 0.3899, 0.356, 0.3757, 0.3557, 0.436, 0.3763, 0.3996, 0.3687, 0.3986, 0.3638, 0.3445, 0.3935, 0.3366, 0.3752, 0.3736, 0.3673, 0.3406, 0.336, 0.3757, 0.3557, 0.3733, 0.3613, 0.3783, 0.4106, 0.3445, 0.3935, 0.3771, 0.3715, 0.4331, 0.3535, 0.3986, 0.3638, 0.3973, 0.3599, 0.423, 0.3952, 0.3783, 0.4106, 0.3871, 0.3749, 0.4273, 0.3382, 0.3973, 0.3599, 0.3899, 0.356, 0.8454, 0.3426, 0.8449, 0.3794, 0.8121, 0.3794, 0.7161, 0.2654, 0.7195, 0.2753, 0.6482, 0.2818, 0.7523, 0.2647, 0.8282, 0.2917, 0.802, 0.2979, 0.8282, 0.2917, 0.8454, 0.3426, 0.8129, 0.3374, 0.7523, 0.2647, 0.7501, 0.2752, 0.7195, 0.2753, 0.6459, 0.2688, 0.6482, 0.2818, 0.5723, 0.2867, 0.5703, 0.2771, 0.5723, 0.2867, 0.5318, 0.3197, 0.5213, 0.317, 0.5318, 0.3197, 0.5203, 0.3599, 0.509, 0.3596, 0.5203, 0.3599, 0.5172, 0.3794, 0.6482, 0.2818, 0.644, 0.3079, 0.5941, 0.3029, 0.802, 0.2979, 0.8129, 0.3374, 0.7555, 0.3426, 0.5723, 0.2867, 0.5941, 0.3029, 0.5661, 0.3255, 0.7501, 0.2752, 0.802, 0.2979, 0.7496, 0.31, 0.5318, 0.3197, 0.5661, 0.3255, 0.5588, 0.3559, 0.7195, 0.2753, 0.7501, 0.2752, 0.7182, 0.3033, 0.5203, 0.3599, 0.5588, 0.3559, 0.5565, 0.3794, 0.8121, 0.3794, 0.755, 0.3794, 0.7555, 0.3426, 0.6482, 0.2818, 0.7195, 0.2753, 0.6989, 0.3026, 0.5941, 0.3029, 0.644, 0.3079, 0.6441, 0.3794, 0.6441, 0.3794, 0.5565, 0.3794, 0.5588, 0.3559, 0.5588, 0.3559, 0.5661, 0.3255, 0.6441, 0.3794, 0.7015, 0.3794, 0.6441, 0.3794, 0.644, 0.3079, 0.7555, 0.3426, 0.755, 0.3794, 0.7015, 0.3794, 0.7015, 0.3794, 0.6989, 0.3026, 0.7182, 0.3033, 0.7182, 0.3033, 0.7496, 0.31, 0.7555, 0.3426, 0.297, 0.2894, 0.302, 0.2968, 0.2984, 0.3194, 0.1707, 0.3272, 0.1303, 0.2959, 0.2201, 0.2749, 0.2135, 0.3039, 0.2201, 0.2749, 0.2724, 0.277, 0.305, 0.4083, 0.2827, 0.4112, 0.2875, 0.3793, 0.305, 0.4876, 0.2769, 0.4897, 0.2827, 0.4112, 0.2175, 0.4942, 0.1462, 0.463, 0.1739, 0.4179, 0.1041, 0.4168, 0.1616, 0.3853, 0.1739, 0.4179, 0.1219, 0.3465, 0.1618, 0.353, 0.1616, 0.3853, 0.1707, 0.3272, 0.1618, 0.353, 0.1219, 0.3465, 0.2868, 0.2362, 0.305, 0.2359, 0.305, 0.2654, 0.2868, 0.2362, 0.2812, 0.2029, 0.305, 0.2024, 0.2812, 0.2029, 0.2608, 0.05204, 0.305, 0.05365, 0.2225, 0.2055, 0.1978, 0.0442, 0.2608, 0.05204, 0.2225, 0.2055, 0.1678, 0.2142, 0.1215, 0.1025, 0.2225, 0.2055, 0.2308, 0.2387, 0.1795, 0.2456, 0.2201, 0.2749, 0.1303, 0.2959, 0.1795, 0.2456, 0.2812, 0.2029, 0.2868, 0.2362, 0.2308, 0.2387, 0.2308, 0.2387, 0.2868, 0.2362, 0.2724, 0.277, 0.1616, 0.3853, 0.1741, 0.3763, 0.187, 0.3952, 0.1827, 0.3382, 0.1769, 0.3535, 0.1618, 0.353, 0.1618, 0.353, 0.1769, 0.3535, 0.1741, 0.3763, 0.2695, 0.336, 0.2131, 0.3171, 0.2135, 0.3039, 0.235, 0.4332, 0.2317, 0.4106, 0.2655, 0.3935, 0.2131, 0.3171, 0.1827, 0.3382, 0.1707, 0.3272, 0.2881, 0.3521, 0.2763, 0.3565, 0.2695, 0.336, 0.1739, 0.4179, 0.187, 0.3952, 0.2317, 0.4106, 0.2769, 0.4897, 0.2175, 0.4942, 0.235, 0.4332, 0.2655, 0.3935, 0.2735, 0.3752, 0.2875, 0.3793, 0.305, 0.3519, 0.305, 0.3795, 0.2875, 0.3793, 0.305, 0.3519, 0.2881, 0.3521, 0.2984, 0.3194, 0.2875, 0.3793, 0.2735, 0.3752, 0.2763, 0.3565, 0.1741, 0.3763, 0.2104, 0.3687, 0.2128, 0.372, 0.9266, 0.6498, 0.8777, 0.642, 0.8711, 0.5238, 0.9405, 0.6918, 0.8484, 0.6944, 0.8777, 0.642, 0.8484, 0.6944, 0.9405, 0.6918, 0.8759, 0.7602, 0.5554, 0.9803, 0.5392, 0.8844, 0.5953, 0.8793, 0.5217, 0.9844, 0.5218, 0.8842, 0.5392, 0.8844, 0.5392, 0.8844, 0.5347, 0.8061, 0.5736, 0.7992, 0.5218, 0.8842, 0.5219, 0.8065, 0.5347, 0.8061, 0.5347, 0.8061, 0.5323, 0.7344, 0.563, 0.7344, 0.522, 0.735, 0.5323, 0.7344, 0.5347, 0.8061, 0.5323, 0.7344, 0.5332, 0.6724, 0.5672, 0.6771, 0.522, 0.6721, 0.5332, 0.6724, 0.5323, 0.7344, 0.5378, 0.6072, 0.5872, 0.6184, 0.5672, 0.6771, 0.522, 0.607, 0.5378, 0.6072, 0.5332, 0.6724, 0.6191, 0.7812, 0.663, 0.8538, 0.5953, 0.8793, 0.6185, 0.9495, 0.5953, 0.8793, 0.663, 0.8538, 0.7109, 0.8133, 0.7476, 0.8428, 0.7005, 0.9001, 0.7833, 0.7627, 0.8266, 0.7993, 0.7476, 0.8428, 0.7833, 0.7627, 0.7953, 0.7127, 0.8759, 0.7602, 0.297, 0.2894, 0.305, 0.2861, 0.305, 0.2965, 0.302, 0.2968, 0.305, 0.2965, 0.305, 0.3189, 0.305, 0.2654, 0.305, 0.2861, 0.297, 0.2894, 0.6191, 0.7812, 0.6563, 0.7526, 0.7109, 0.8133, 0.7109, 0.8133, 0.6563, 0.7526, 0.7006, 0.7058, 0.7953, 0.7127, 0.7833, 0.7627, 0.7006, 0.7058, 0.6354, 0.6507, 0.6061, 0.6952, 0.5672, 0.6771, 0.6061, 0.6952, 0.6027, 0.7341, 0.563, 0.7344, 0.6027, 0.7341, 0.6191, 0.7812, 0.5736, 0.7992, 0.6563, 0.7526, 0.6191, 0.7812, 0.6027, 0.7341, 0.7006, 0.7058, 0.6563, 0.7526, 0.6061, 0.6952, 0.8777, 0.642, 0.8232, 0.646, 0.8068, 0.6019, 0.8484, 0.6944, 0.7953, 0.7127, 0.8232, 0.646, 0.7953, 0.7127, 0.7232, 0.6757, 0.8068, 0.6019, 0.7232, 0.6757, 0.6617, 0.6172, 0.6991, 0.5792, 0.7232, 0.6757, 0.7006, 0.7058, 0.6354, 0.6507, 0.6617, 0.6172, 0.5999, 0.587, 0.6139, 0.5503, 0.5872, 0.6184, 0.5999, 0.587, 0.6617, 0.6172, 0.5431, 0.5703, 0.5999, 0.587, 0.5872, 0.6184, 0.5999, 0.587, 0.5431, 0.5703, 0.5523, 0.5328, 0.5431, 0.5703, 0.522, 0.5686, 0.522, 0.5307, 0.522, 0.5686, 0.5431, 0.5703, 0.5378, 0.6072, 0.2114, 0.3638, 0.2127, 0.3599, 0.2202, 0.356, 0.2202, 0.356, 0.2343, 0.3557, 0.2367, 0.3613, 0.2367, 0.3613, 0.2364, 0.3673, 0.2329, 0.3715, 0.2329, 0.3715, 0.2229, 0.3749, 0.2202, 0.356, 0.2128, 0.372, 0.2104, 0.3687, 0.2114, 0.3638, 0.2114, 0.3638, 0.2229, 0.3749, 0.2128, 0.372, 0.2367, 0.3613, 0.2329, 0.3715, 0.2202, 0.356, 0.2735, 0.3752, 0.2364, 0.3673, 0.2367, 0.3613, 0.2343, 0.3557, 0.2202, 0.356, 0.2131, 0.3171, 0.2114, 0.3638, 0.2104, 0.3687, 0.1741, 0.3763, 0.2655, 0.3935, 0.2329, 0.3715, 0.2364, 0.3673, 0.2367, 0.3613, 0.2343, 0.3557, 0.2695, 0.336, 0.2317, 0.4106, 0.2229, 0.3749, 0.2329, 0.3715, 0.2127, 0.3599, 0.2114, 0.3638, 0.1769, 0.3535, 0.187, 0.3952, 0.2128, 0.372, 0.2229, 0.3749, 0.2202, 0.356, 0.2127, 0.3599, 0.1827, 0.3382, 0.8454, 0.4162, 0.8129, 0.4214, 0.8121, 0.3794, 0.6482, 0.477, 0.7195, 0.4835, 0.7161, 0.4935, 0.7523, 0.4942, 0.7501, 0.4837, 0.802, 0.461, 0.8282, 0.4672, 0.802, 0.461, 0.8129, 0.4214, 0.7195, 0.4835, 0.7501, 0.4837, 0.7523, 0.4942, 0.5723, 0.4722, 0.6482, 0.477, 0.6459, 0.49, 0.5318, 0.4392, 0.5723, 0.4722, 0.5703, 0.4817, 0.5203, 0.3989, 0.5318, 0.4392, 0.5213, 0.4418, 0.5172, 0.3794, 0.5203, 0.3989, 0.509, 0.3993, 0.5941, 0.456, 0.644, 0.451, 0.6482, 0.477, 0.802, 0.461, 0.7496, 0.4488, 0.7555, 0.4163, 0.5661, 0.4333, 0.5941, 0.456, 0.5723, 0.4722, 0.7501, 0.4837, 0.7182, 0.4555, 0.7496, 0.4488, 0.5588, 0.4029, 0.5661, 0.4333, 0.5318, 0.4392, 0.7195, 0.4835, 0.6989, 0.4562, 0.7182, 0.4555, 0.5565, 0.3794, 0.5588, 0.4029, 0.5203, 0.3989, 0.7555, 0.4163, 0.755, 0.3794, 0.8121, 0.3794, 0.6482, 0.477, 0.644, 0.451, 0.6989, 0.4562, 0.6441, 0.3794, 0.644, 0.451, 0.5941, 0.456, 0.5941, 0.456, 0.5661, 0.4333, 0.6441, 0.3794, 0.5588, 0.4029, 0.5565, 0.3794, 0.6441, 0.3794, 0.7015, 0.3794, 0.6989, 0.4562, 0.644, 0.451, 0.7015, 0.3794, 0.755, 0.3794, 0.7555, 0.4163, 0.7555, 0.4163, 0.7496, 0.4488, 0.7182, 0.4555, 0.7182, 0.4555, 0.6989, 0.4562, 0.7015, 0.3794])
me_plane.materials.append(mat_material_001)
me_plane.use_remesh_preserve_volume = False
me_plane.use_remesh_preserve_attributes = False
me_plane.use_mirror_vertex_groups = False
me_plane.update()

# ---- objects
ob_plane = bpy.data.objects.new('Plane', me_plane)

# ---- transforms, parenting, visibility, modifiers, constraints
ob_plane.location = (0.0, 0.0, 0.0)
ob_plane.rotation_euler = (-4.712, 3.142, 1.344e-07)
ob_plane.lineart.crease_threshold = 0.0

# ---- collection membership
col_collection_1.objects.link(ob_plane)

# ---- scene / render settings (as saved in the file)
scene.frame_start = 1; scene.frame_end = 250; scene.frame_set(1)
scene.render.engine = 'BLENDER_EEVEE_NEXT'
scene.render.resolution_percentage = 50
scene.render.dither_intensity = 0.0
scene.cycles.use_denoising = False
scene.cycles.samples = 128
scene.cycles.sampling_pattern = 'TABULATED_SOBOL'
scene.cycles.light_sampling_threshold = 0.0
scene.cycles.use_adaptive_sampling = False
scene.cycles.use_light_tree = False
scene.cycles.blur_glossy = 0.0
scene.cycles.sample_clamp_indirect = 0.0
scene.view_settings.view_transform = 'Standard'
bpy.context.view_layer.update()

# ---- added for rendering (the .blend has no active camera and no usable light): camera, sun
cam_auto = bpy.data.cameras.new('AutoCamera')
cam_auto.lens = 50.0
cam_auto.sensor_width = 36.0
cam_auto.clip_end = 1000.0
ob_auto_camera = bpy.data.objects.new('AutoCamera', cam_auto)
scene.collection.objects.link(ob_auto_camera)
ob_auto_camera.location = (2.73718, -3.02418, 2.14124)
ob_auto_camera.rotation_euler = (1.09748, -7.21219e-08, 0.694738)
scene.camera = ob_auto_camera
light_auto_sun = bpy.data.lights.new('AutoSun', 'SUN')
light_auto_sun.energy = 3.0
light_auto_sun.angle = 0.0523599
ob_auto_sun = bpy.data.objects.new('AutoSun', light_auto_sun)
scene.collection.objects.link(ob_auto_sun)
ob_auto_sun.rotation_euler = (0.872665, 0.174533, 0.523599)
bpy.context.view_layer.update()
